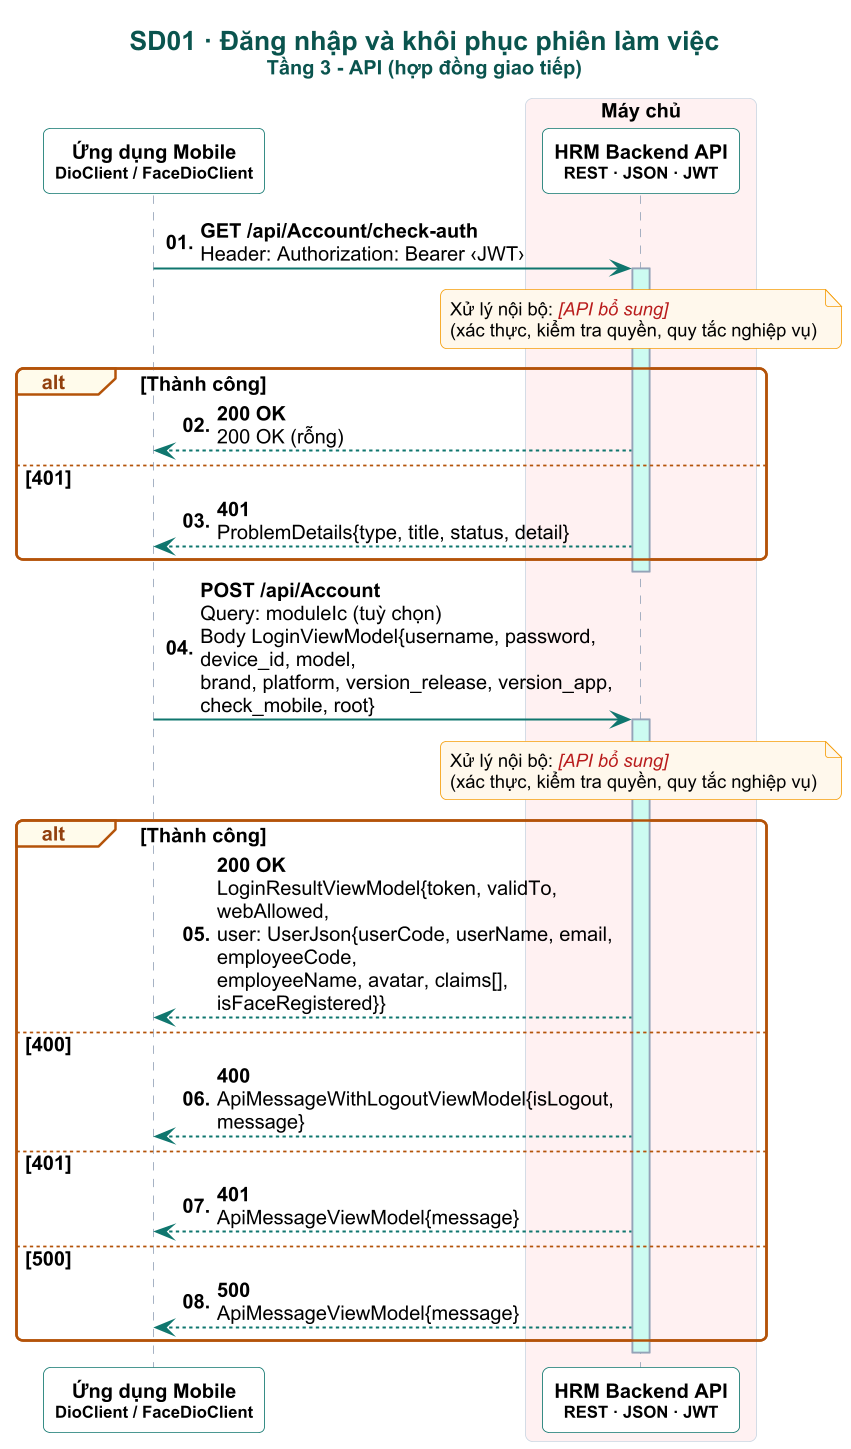

The diagram above was rendered by PlantUML. Its source (embedded in the PNG):
@startuml

skinparam dpi 160
skinparam defaultFontName Arial
skinparam defaultFontSize 12
skinparam shadowing false
skinparam roundCorner 8
skinparam maxMessageSize 260
skinparam sequenceMessageAlign left
skinparam responseMessageBelowArrow true
skinparam ParticipantPadding 6
skinparam BoxPadding 4
skinparam titleFontSize 16
skinparam titleFontStyle bold
skinparam titleFontColor #0A544E
skinparam sequence {
  ArrowColor #0F766E
  ArrowThickness 1.2
  LifeLineBorderColor #94A3B8
  LifeLineBackgroundColor #CCFBF1
  ParticipantBorderColor #0F766E
  ParticipantBackgroundColor #FFFFFF
  ParticipantFontStyle bold
  ActorBorderColor #0F766E
  ActorBackgroundColor #FFF8EC
  BoxBorderColor #CBD5E1
  GroupBorderColor #B45309
  GroupBackgroundColor #FFFBEB
  GroupHeaderFontColor #92400E
  DividerBackgroundColor #F0FDFA
  DividerBorderColor #0F766E
  ReferenceBackgroundColor #F8FAFC
}
skinparam note {
  BackgroundColor #FFF8EC
  BorderColor #F59E0B
  FontSize 11
}

autonumber "<b>00."
title SD01 · Đăng nhập và khôi phục phiên làm việc\n<size:12>Tầng 3 - API (hợp đồng giao tiếp)</size>
participant "Ứng dụng Mobile\n<size:10>DioClient / FaceDioClient</size>" as APP
box "Máy chủ" #FFF1F2
participant "HRM Backend API\n<size:10>REST · JSON · JWT</size>" as HRM
end box
APP -> HRM : <b>GET /api/Account/check-auth</b>\nHeader: Authorization: Bearer ‹JWT›
activate HRM
note over HRM : Xử lý nội bộ: <color:#B91C1C><i>[API bổ sung]</i></color>\n(xác thực, kiểm tra quyền, quy tắc nghiệp vụ)
alt Thành công
  HRM --> APP : <b>200 OK</b>\n200 OK (rỗng)
else 401
  HRM --> APP : <b>401</b>\nProblemDetails{type, title, status, detail}
end
deactivate HRM
APP -> HRM : <b>POST /api/Account</b>\nQuery: moduleIc (tuỳ chọn)\nBody LoginViewModel{username, password, device_id, model,\nbrand, platform, version_release, version_app, check_mobile, root}
activate HRM
note over HRM : Xử lý nội bộ: <color:#B91C1C><i>[API bổ sung]</i></color>\n(xác thực, kiểm tra quyền, quy tắc nghiệp vụ)
alt Thành công
  HRM --> APP : <b>200 OK</b>\nLoginResultViewModel{token, validTo, webAllowed,\nuser: UserJson{userCode, userName, email, employeeCode,\nemployeeName, avatar, claims[], isFaceRegistered}}
else 400
  HRM --> APP : <b>400</b>\nApiMessageWithLogoutViewModel{isLogout, message}
else 401
  HRM --> APP : <b>401</b>\nApiMessageViewModel{message}
else 500
  HRM --> APP : <b>500</b>\nApiMessageViewModel{message}
end
deactivate HRM
@enduml